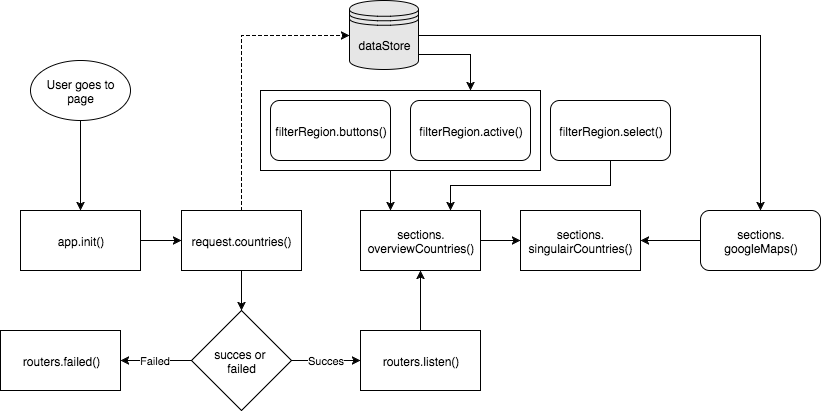

The diagram above was exported from draw.io. Its source (the exported page's mxGraphModel, read from the mxfile embedded in the PNG):
<mxGraphModel dx="1110" dy="687" grid="1" gridSize="10" guides="1" tooltips="1" connect="1" arrows="1" fold="1" page="1" pageScale="1" pageWidth="826" pageHeight="1169" background="#ffffff" math="0" shadow="0">
  <root>
    <mxCell id="0" />
    <mxCell id="1" parent="0" />
    <mxCell id="1ada9771d87b1ceb-46" style="edgeStyle=orthogonalEdgeStyle;rounded=0;html=1;exitX=0.5;exitY=1;entryX=0.25;entryY=0;jettySize=auto;orthogonalLoop=1;" edge="1" parent="1" source="1ada9771d87b1ceb-42" target="1ada9771d87b1ceb-19">
      <mxGeometry relative="1" as="geometry">
        <Array as="points">
          <mxPoint x="420" y="260" />
        </Array>
      </mxGeometry>
    </mxCell>
    <mxCell id="1ada9771d87b1ceb-42" value="" style="whiteSpace=wrap;html=1;strokeWidth=1;fillColor=#FFFFFF;" vertex="1" parent="1">
      <mxGeometry x="290" y="180" width="280" height="80" as="geometry" />
    </mxCell>
    <mxCell id="1ada9771d87b1ceb-10" style="edgeStyle=orthogonalEdgeStyle;rounded=0;html=1;exitX=0.5;exitY=1;exitPerimeter=0;jettySize=auto;orthogonalLoop=1;" edge="1" parent="1" source="1ada9771d87b1ceb-2" target="1ada9771d87b1ceb-3">
      <mxGeometry relative="1" as="geometry" />
    </mxCell>
    <mxCell id="1ada9771d87b1ceb-2" value="User goes to page" style="strokeWidth=1;html=1;shape=mxgraph.flowchart.start_1;whiteSpace=wrap;fillColor=#FFFFFF;" vertex="1" parent="1">
      <mxGeometry x="60" y="150" width="100" height="60" as="geometry" />
    </mxCell>
    <mxCell id="1ada9771d87b1ceb-56" style="edgeStyle=orthogonalEdgeStyle;rounded=0;html=1;exitX=1;exitY=0.5;entryX=0;entryY=0.5;jettySize=auto;orthogonalLoop=1;" edge="1" parent="1" source="1ada9771d87b1ceb-3" target="1ada9771d87b1ceb-5">
      <mxGeometry relative="1" as="geometry" />
    </mxCell>
    <mxCell id="1ada9771d87b1ceb-3" value="app.init()" style="whiteSpace=wrap;html=1;fillColor=#FFFFFF;" vertex="1" parent="1">
      <mxGeometry x="50" y="300" width="120" height="60" as="geometry" />
    </mxCell>
    <mxCell id="1ada9771d87b1ceb-12" style="edgeStyle=orthogonalEdgeStyle;rounded=0;html=1;exitX=0.5;exitY=1;entryX=0.5;entryY=0;entryPerimeter=0;jettySize=auto;orthogonalLoop=1;" edge="1" parent="1" source="1ada9771d87b1ceb-5" target="1ada9771d87b1ceb-9">
      <mxGeometry relative="1" as="geometry" />
    </mxCell>
    <mxCell id="1ada9771d87b1ceb-17" style="edgeStyle=orthogonalEdgeStyle;rounded=0;html=1;exitX=0.5;exitY=0;entryX=0;entryY=0.5;jettySize=auto;orthogonalLoop=1;dashed=1;" edge="1" parent="1" source="1ada9771d87b1ceb-5" target="1ada9771d87b1ceb-7">
      <mxGeometry relative="1" as="geometry">
        <Array as="points">
          <mxPoint x="271" y="125" />
        </Array>
      </mxGeometry>
    </mxCell>
    <mxCell id="1ada9771d87b1ceb-5" value="request.countries()" style="whiteSpace=wrap;html=1;fillColor=#FFFFFF;" vertex="1" parent="1">
      <mxGeometry x="211" y="300" width="120" height="60" as="geometry" />
    </mxCell>
    <mxCell id="1ada9771d87b1ceb-6" value="routers.failed()" style="whiteSpace=wrap;html=1;fillColor=#FFFFFF;" vertex="1" parent="1">
      <mxGeometry x="30" y="420" width="120" height="60" as="geometry" />
    </mxCell>
    <mxCell id="1ada9771d87b1ceb-52" style="edgeStyle=orthogonalEdgeStyle;rounded=0;html=1;exitX=1;exitY=0.7;jettySize=auto;orthogonalLoop=1;" edge="1" parent="1" source="1ada9771d87b1ceb-7">
      <mxGeometry relative="1" as="geometry">
        <mxPoint x="500" y="180" as="targetPoint" />
        <Array as="points">
          <mxPoint x="500" y="144" />
        </Array>
      </mxGeometry>
    </mxCell>
    <mxCell id="1ada9771d87b1ceb-53" style="edgeStyle=orthogonalEdgeStyle;rounded=0;html=1;exitX=1;exitY=0.5;entryX=0.5;entryY=0;jettySize=auto;orthogonalLoop=1;" edge="1" parent="1" source="1ada9771d87b1ceb-7" target="1ada9771d87b1ceb-48">
      <mxGeometry relative="1" as="geometry" />
    </mxCell>
    <mxCell id="1ada9771d87b1ceb-7" value="dataStore" style="shape=datastore;whiteSpace=wrap;html=1;fillColor=#E6E6E6;" vertex="1" parent="1">
      <mxGeometry x="379" y="90" width="69" height="69" as="geometry" />
    </mxCell>
    <mxCell id="1ada9771d87b1ceb-20" style="edgeStyle=orthogonalEdgeStyle;rounded=0;html=1;exitX=0.5;exitY=0;entryX=0.5;entryY=1;jettySize=auto;orthogonalLoop=1;" edge="1" parent="1" source="1ada9771d87b1ceb-8" target="1ada9771d87b1ceb-19">
      <mxGeometry relative="1" as="geometry" />
    </mxCell>
    <mxCell id="1ada9771d87b1ceb-8" value="routers.listen()" style="whiteSpace=wrap;html=1;fillColor=#FFFFFF;" vertex="1" parent="1">
      <mxGeometry x="390" y="420" width="120" height="60" as="geometry" />
    </mxCell>
    <mxCell id="1ada9771d87b1ceb-13" value="Failed" style="edgeStyle=orthogonalEdgeStyle;rounded=0;html=1;exitX=0;exitY=0.5;exitPerimeter=0;entryX=1;entryY=0.5;jettySize=auto;orthogonalLoop=1;" edge="1" parent="1" source="1ada9771d87b1ceb-9" target="1ada9771d87b1ceb-6">
      <mxGeometry relative="1" as="geometry" />
    </mxCell>
    <mxCell id="1ada9771d87b1ceb-14" value="Succes" style="edgeStyle=orthogonalEdgeStyle;rounded=0;html=1;jettySize=auto;orthogonalLoop=1;" edge="1" parent="1" source="1ada9771d87b1ceb-9" target="1ada9771d87b1ceb-8">
      <mxGeometry relative="1" as="geometry" />
    </mxCell>
    <mxCell id="1ada9771d87b1ceb-9" value="succes or&amp;nbsp;&lt;div&gt;failed&lt;/div&gt;" style="strokeWidth=1;html=1;shape=mxgraph.flowchart.decision;whiteSpace=wrap;fillColor=#FFFFFF;" vertex="1" parent="1">
      <mxGeometry x="221" y="400" width="100" height="100" as="geometry" />
    </mxCell>
    <mxCell id="1ada9771d87b1ceb-23" style="edgeStyle=orthogonalEdgeStyle;rounded=0;html=1;exitX=1;exitY=0.5;entryX=0;entryY=0.5;jettySize=auto;orthogonalLoop=1;" edge="1" parent="1" source="1ada9771d87b1ceb-19" target="1ada9771d87b1ceb-22">
      <mxGeometry relative="1" as="geometry" />
    </mxCell>
    <mxCell id="1ada9771d87b1ceb-19" value="&lt;span&gt;sections.&lt;/span&gt;&lt;div&gt;&lt;span&gt;overviewCountries()&lt;/span&gt;&lt;/div&gt;" style="whiteSpace=wrap;html=1;fillColor=#FFFFFF;" vertex="1" parent="1">
      <mxGeometry x="390" y="300" width="120" height="60" as="geometry" />
    </mxCell>
    <mxCell id="1ada9771d87b1ceb-22" value="&lt;span&gt;sections.&lt;/span&gt;&lt;div&gt;&lt;span&gt;singulairCountries&lt;/span&gt;&lt;span&gt;()&lt;/span&gt;&lt;br&gt;&lt;/div&gt;" style="whiteSpace=wrap;html=1;fillColor=#FFFFFF;" vertex="1" parent="1">
      <mxGeometry x="550" y="300" width="120" height="60" as="geometry" />
    </mxCell>
    <mxCell id="1ada9771d87b1ceb-26" value="&lt;span&gt;filterRegion.buttons()&lt;/span&gt;" style="rounded=1;whiteSpace=wrap;html=1;strokeWidth=1;fillColor=#FFFFFF;" vertex="1" parent="1">
      <mxGeometry x="300" y="190" width="120" height="60" as="geometry" />
    </mxCell>
    <mxCell id="1ada9771d87b1ceb-27" value="&lt;span&gt;filterRegion.active()&lt;/span&gt;" style="rounded=1;whiteSpace=wrap;html=1;strokeWidth=1;fillColor=#FFFFFF;" vertex="1" parent="1">
      <mxGeometry x="440" y="190" width="120" height="60" as="geometry" />
    </mxCell>
    <mxCell id="1ada9771d87b1ceb-54" style="edgeStyle=orthogonalEdgeStyle;rounded=0;html=1;exitX=0.5;exitY=1;entryX=0.75;entryY=0;jettySize=auto;orthogonalLoop=1;" edge="1" parent="1" source="1ada9771d87b1ceb-28" target="1ada9771d87b1ceb-19">
      <mxGeometry relative="1" as="geometry" />
    </mxCell>
    <mxCell id="1ada9771d87b1ceb-28" value="&lt;span&gt;filterRegion.select()&lt;/span&gt;" style="rounded=1;whiteSpace=wrap;html=1;strokeWidth=1;fillColor=#FFFFFF;" vertex="1" parent="1">
      <mxGeometry x="580" y="190" width="120" height="60" as="geometry" />
    </mxCell>
    <mxCell id="1ada9771d87b1ceb-50" style="edgeStyle=orthogonalEdgeStyle;rounded=0;html=1;exitX=0;exitY=0.5;entryX=1;entryY=0.5;jettySize=auto;orthogonalLoop=1;" edge="1" parent="1" source="1ada9771d87b1ceb-48" target="1ada9771d87b1ceb-22">
      <mxGeometry relative="1" as="geometry" />
    </mxCell>
    <mxCell id="1ada9771d87b1ceb-48" value="&lt;span&gt;sections.&lt;/span&gt;&lt;div&gt;googleMaps()&lt;/div&gt;" style="rounded=1;whiteSpace=wrap;html=1;strokeWidth=1;fillColor=#FFFFFF;" vertex="1" parent="1">
      <mxGeometry x="730" y="300" width="120" height="60" as="geometry" />
    </mxCell>
  </root>
</mxGraphModel>